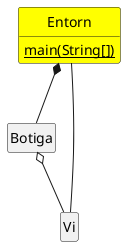

The diagram above was rendered by PlantUML. Its source (embedded in the PNG):
@startuml
skinparam classAttributeIconSize 0
hide empty members
class Entorn {
  {static} main(String[])
}
class Botiga
class Vi
Botiga o-- Vi
Entorn *-- Botiga
Entorn -- Vi
class Entorn #yellow
hide circle
@enduml